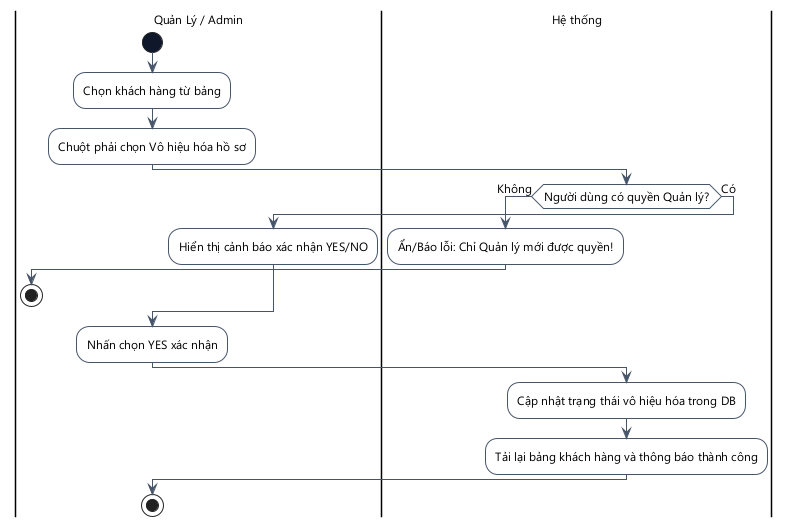

The diagram above was rendered by PlantUML. Its source (embedded in the PNG):
@startuml
skinparam DefaultFontName "Segoe UI"
skinparam DefaultFontSize 12
skinparam ActivityMinimalWidth 180
skinparam ActivityPadding 8
skinparam ActivityMargin 8
skinparam backgroundcolor white
skinparam ActivityBackgroundColor white
skinparam ActivityBorderColor #475569
skinparam ActivityStartColor #0F172A
skinparam ActivityEndColor #0F172A
skinparam ActivityDiamondBackgroundColor white
skinparam ActivityDiamondBorderColor #475569
skinparam ArrowColor #475569
skinparam ActivityBorderThickness 1
skinparam ArrowThickness 1
skinparam linetype ortho

|Quản Lý / Admin|
start
:Chọn khách hàng từ bảng;
:Chuột phải chọn Vô hiệu hóa hồ sơ;
|Hệ thống|
if (Người dùng có quyền Quản lý?) then (Không)
  :Ẩn/Báo lỗi: Chỉ Quản lý mới được quyền!;
  |Quản Lý / Admin|
  stop
else (Có)
  :Hiển thị cảnh báo xác nhận YES/NO;
endif
|Quản Lý / Admin|
:Nhấn chọn YES xác nhận;
|Hệ thống|
:Cập nhật trạng thái vô hiệu hóa trong DB;
:Tải lại bảng khách hàng và thông báo thành công;
|Quản Lý / Admin|
stop
@enduml